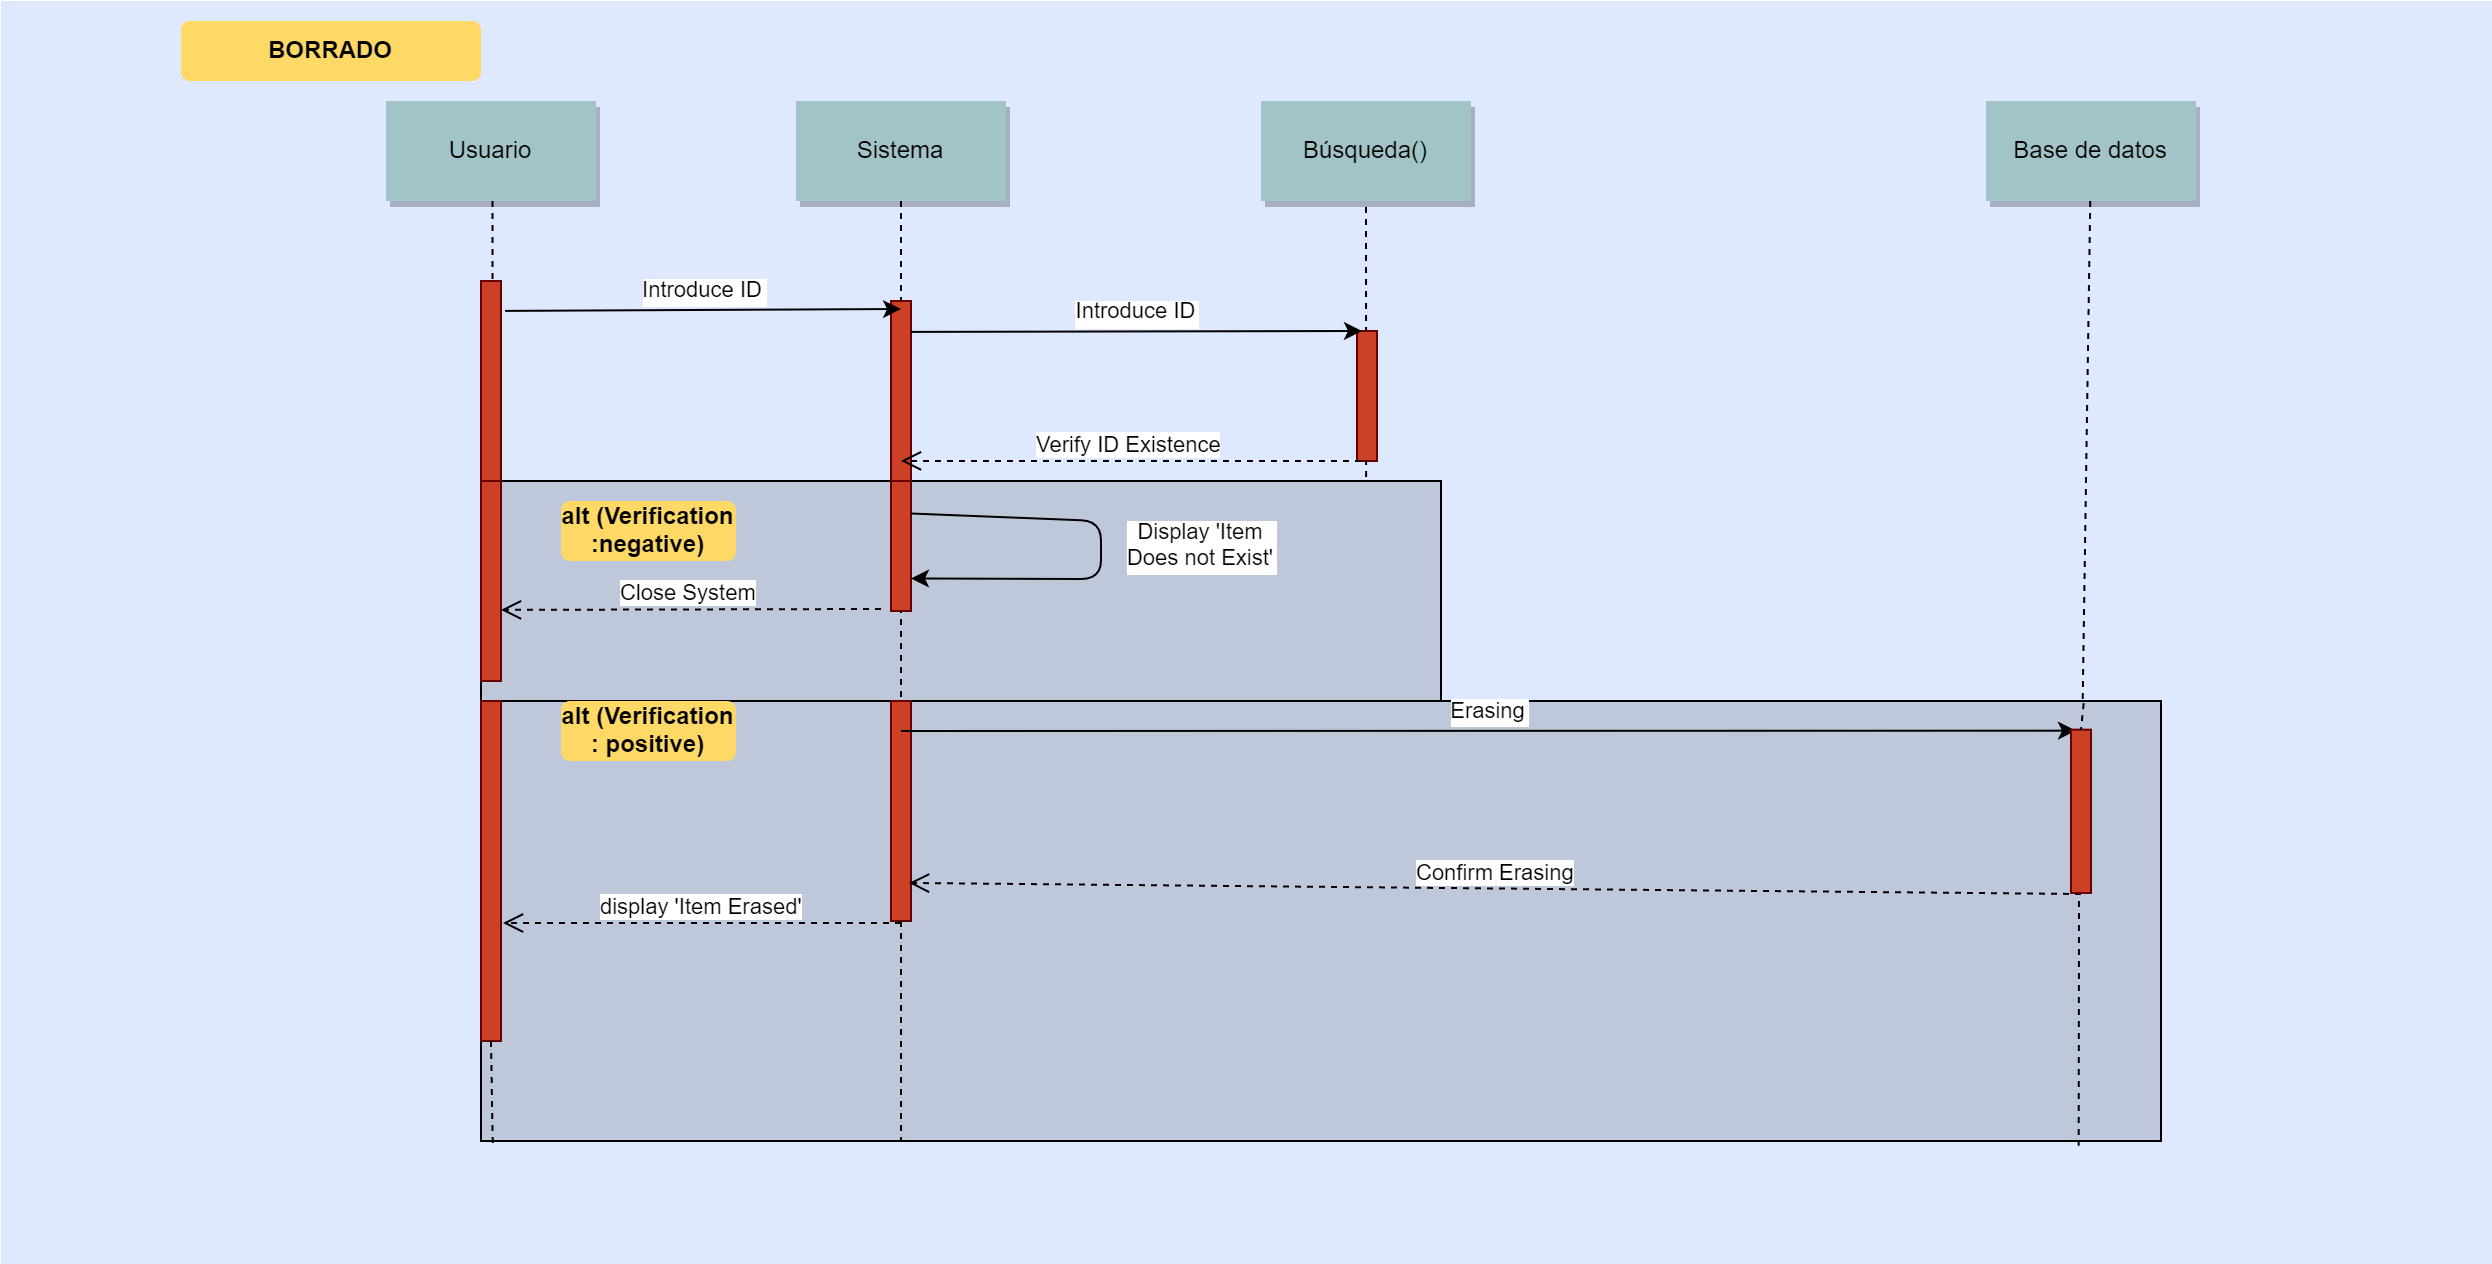

The diagram above was exported from draw.io. Its source (the exported page's mxGraphModel, read from the mxfile embedded in the PNG):
<mxGraphModel dx="1620" dy="599" grid="1" gridSize="10" guides="1" tooltips="1" connect="1" arrows="1" fold="1" page="0" pageScale="1.5" pageWidth="826" pageHeight="1169" background="#ffffff" math="0" shadow="0">
  <root>
    <mxCell id="0" />
    <mxCell id="1" parent="0" />
    <mxCell id="69" value="" style="fillColor=#DEE8FF;strokeColor=none" parent="1" vertex="1">
      <mxGeometry x="-40" y="10" width="1570" height="800" as="geometry" />
    </mxCell>
    <mxCell id="2" value="" style="fillColor=#CC4125;strokeColor=#660000" parent="1" vertex="1">
      <mxGeometry x="200" y="150" width="10" height="130" as="geometry" />
    </mxCell>
    <mxCell id="4" value="Usuario" style="shadow=1;fillColor=#A2C4C9;strokeColor=none" parent="1" vertex="1">
      <mxGeometry x="152.5" y="60" width="105" height="50" as="geometry" />
    </mxCell>
    <mxCell id="6" value="" style="fillColor=#CC4125;strokeColor=#660000" parent="1" vertex="1">
      <mxGeometry x="405" y="160" width="10" height="140" as="geometry" />
    </mxCell>
    <mxCell id="7" value="Sistema" style="shadow=1;fillColor=#A2C4C9;strokeColor=none" parent="1" vertex="1">
      <mxGeometry x="357.5" y="60" width="105" height="50" as="geometry" />
    </mxCell>
    <mxCell id="8" value="" style="edgeStyle=none;endArrow=none;dashed=1" parent="1" source="7" target="6" edge="1">
      <mxGeometry x="272.3350694444445" y="165" width="100" height="100" as="geometry">
        <mxPoint x="347.2588734567901" y="110" as="sourcePoint" />
        <mxPoint x="347.5761959876544" y="165" as="targetPoint" />
      </mxGeometry>
    </mxCell>
    <mxCell id="9" value="Introduce ID" style="edgeStyle=none;verticalLabelPosition=top;verticalAlign=bottom;exitX=1.2;exitY=0.115;exitDx=0;exitDy=0;exitPerimeter=0;" parent="1" source="2" edge="1">
      <mxGeometry x="237.5" y="82.5" width="100" height="100" as="geometry">
        <mxPoint x="227.5" y="170" as="sourcePoint" />
        <mxPoint x="410" y="164" as="targetPoint" />
      </mxGeometry>
    </mxCell>
    <mxCell id="30" value="Base de datos" style="shadow=1;fillColor=#A2C4C9;strokeColor=none" parent="1" vertex="1">
      <mxGeometry x="952.5" y="60" width="105" height="50" as="geometry" />
    </mxCell>
    <mxCell id="33" value="" style="edgeStyle=elbowEdgeStyle;elbow=horizontal;endArrow=none;dashed=1" parent="1" source="4" target="2" edge="1">
      <mxGeometry x="230.00000000000003" y="310" width="100" height="100" as="geometry">
        <mxPoint x="230.00000000000003" y="410" as="sourcePoint" />
        <mxPoint x="330" y="310" as="targetPoint" />
      </mxGeometry>
    </mxCell>
    <mxCell id="44" value="" style="edgeStyle=none;dashed=1;endArrow=none" parent="1" source="2" edge="1">
      <mxGeometry x="50" y="300" width="100" height="100" as="geometry">
        <mxPoint x="50" y="400" as="sourcePoint" />
        <mxPoint x="205" y="360" as="targetPoint" />
      </mxGeometry>
    </mxCell>
    <mxCell id="50" value="" style="edgeStyle=none;endArrow=none;dashed=1" parent="1" source="30" edge="1">
      <mxGeometry x="956.5711805555559" y="205" width="100" height="100" as="geometry">
        <mxPoint x="1031.7361111111113" y="150" as="sourcePoint" />
        <mxPoint x="1000.6174395161293" y="374.83333333333326" as="targetPoint" />
      </mxGeometry>
    </mxCell>
    <mxCell id="71" value="BORRADO" style="rounded=1;fontStyle=1;fillColor=#FFD966;strokeColor=none" parent="1" vertex="1">
      <mxGeometry x="50" y="20" width="150" height="30" as="geometry" />
    </mxCell>
    <mxCell id="zlJ4LAwk-2nBVvnCDMeI-91" value="Búsqueda()" style="shadow=1;fillColor=#A2C4C9;strokeColor=none" parent="1" vertex="1">
      <mxGeometry x="590" y="60" width="105" height="50" as="geometry" />
    </mxCell>
    <mxCell id="zlJ4LAwk-2nBVvnCDMeI-94" value="" style="endArrow=none;dashed=1;html=1;entryX=0.5;entryY=1;entryDx=0;entryDy=0;exitX=0.922;exitY=0.091;exitDx=0;exitDy=0;exitPerimeter=0;" parent="1" source="zlJ4LAwk-2nBVvnCDMeI-97" target="zlJ4LAwk-2nBVvnCDMeI-91" edge="1">
      <mxGeometry width="50" height="50" relative="1" as="geometry">
        <mxPoint x="620" y="180" as="sourcePoint" />
        <mxPoint x="670" y="130" as="targetPoint" />
      </mxGeometry>
    </mxCell>
    <mxCell id="zlJ4LAwk-2nBVvnCDMeI-95" value="" style="fillColor=#CC4125;strokeColor=#660000" parent="1" vertex="1">
      <mxGeometry x="638" y="175" width="10" height="65" as="geometry" />
    </mxCell>
    <mxCell id="zlJ4LAwk-2nBVvnCDMeI-96" value="Introduce ID" style="edgeStyle=none;verticalLabelPosition=top;verticalAlign=bottom;exitX=1.2;exitY=0.115;exitDx=0;exitDy=0;exitPerimeter=0;entryX=0.25;entryY=0;entryDx=0;entryDy=0;" parent="1" target="zlJ4LAwk-2nBVvnCDMeI-95" edge="1">
      <mxGeometry x="440.5" y="93" width="100" height="100" as="geometry">
        <mxPoint x="415" y="175.45000000000005" as="sourcePoint" />
        <mxPoint x="613" y="174.5" as="targetPoint" />
      </mxGeometry>
    </mxCell>
    <mxCell id="zlJ4LAwk-2nBVvnCDMeI-97" value="" style="fillColor=#BFC8DB" parent="1" vertex="1">
      <mxGeometry x="200" y="250" width="480" height="110" as="geometry" />
    </mxCell>
    <mxCell id="zlJ4LAwk-2nBVvnCDMeI-98" value="Verify ID Existence" style="html=1;verticalAlign=bottom;endArrow=open;dashed=1;endSize=8;entryX=0.5;entryY=0.571;entryDx=0;entryDy=0;entryPerimeter=0;" parent="1" target="6" edge="1">
      <mxGeometry relative="1" as="geometry">
        <mxPoint x="640" y="240" as="sourcePoint" />
        <mxPoint x="560" y="240" as="targetPoint" />
      </mxGeometry>
    </mxCell>
    <mxCell id="zlJ4LAwk-2nBVvnCDMeI-99" value="alt (Verification&#10;:negative)" style="rounded=1;fontStyle=1;fillColor=#FFD966;strokeColor=none" parent="1" vertex="1">
      <mxGeometry x="240" y="260" width="87.5" height="30" as="geometry" />
    </mxCell>
    <mxCell id="zlJ4LAwk-2nBVvnCDMeI-100" value="" style="fillColor=#CC4125;strokeColor=#660000" parent="1" vertex="1">
      <mxGeometry x="405" y="250" width="10" height="65" as="geometry" />
    </mxCell>
    <mxCell id="zlJ4LAwk-2nBVvnCDMeI-101" value="" style="fillColor=#CC4125;strokeColor=#660000" parent="1" vertex="1">
      <mxGeometry x="200" y="250" width="10" height="100" as="geometry" />
    </mxCell>
    <mxCell id="zlJ4LAwk-2nBVvnCDMeI-104" value="Close System" style="html=1;verticalAlign=bottom;endArrow=open;dashed=1;endSize=8;entryX=0.5;entryY=0.571;entryDx=0;entryDy=0;entryPerimeter=0;" parent="1" edge="1">
      <mxGeometry relative="1" as="geometry">
        <mxPoint x="400" y="314" as="sourcePoint" />
        <mxPoint x="210" y="314.44000000000005" as="targetPoint" />
      </mxGeometry>
    </mxCell>
    <mxCell id="zlJ4LAwk-2nBVvnCDMeI-105" value="Display 'Item &#10;Does not Exist'" style="edgeStyle=none;verticalLabelPosition=top;verticalAlign=bottom;exitX=1;exitY=0.25;exitDx=0;exitDy=0;entryX=1;entryY=0.75;entryDx=0;entryDy=0;" parent="1" source="zlJ4LAwk-2nBVvnCDMeI-100" target="zlJ4LAwk-2nBVvnCDMeI-100" edge="1">
      <mxGeometry width="100" height="100" as="geometry">
        <mxPoint x="222" y="174.95000000000005" as="sourcePoint" />
        <mxPoint x="420" y="174" as="targetPoint" />
        <Array as="points">
          <mxPoint x="510" y="270" />
          <mxPoint x="510" y="299" />
        </Array>
        <mxPoint x="145" y="16" as="offset" />
      </mxGeometry>
    </mxCell>
    <mxCell id="zlJ4LAwk-2nBVvnCDMeI-107" value="" style="fillColor=#BFC8DB" parent="1" vertex="1">
      <mxGeometry x="200" y="360" width="840" height="220" as="geometry" />
    </mxCell>
    <mxCell id="zlJ4LAwk-2nBVvnCDMeI-108" value="" style="fillColor=#CC4125;strokeColor=#660000" parent="1" vertex="1">
      <mxGeometry x="200" y="360" width="10" height="170" as="geometry" />
    </mxCell>
    <mxCell id="zlJ4LAwk-2nBVvnCDMeI-109" value="" style="endArrow=none;dashed=1;html=1;entryX=0.5;entryY=1;entryDx=0;entryDy=0;" parent="1" target="zlJ4LAwk-2nBVvnCDMeI-100" edge="1">
      <mxGeometry width="50" height="50" relative="1" as="geometry">
        <mxPoint x="410" y="358" as="sourcePoint" />
        <mxPoint x="440" y="310" as="targetPoint" />
      </mxGeometry>
    </mxCell>
    <mxCell id="zlJ4LAwk-2nBVvnCDMeI-110" value="alt (Verification&#10;: positive)" style="rounded=1;fontStyle=1;fillColor=#FFD966;strokeColor=none" parent="1" vertex="1">
      <mxGeometry x="240" y="360" width="87.5" height="30" as="geometry" />
    </mxCell>
    <mxCell id="zlJ4LAwk-2nBVvnCDMeI-111" value="" style="fillColor=#CC4125;strokeColor=#660000" parent="1" vertex="1">
      <mxGeometry x="405" y="360" width="10" height="110" as="geometry" />
    </mxCell>
    <mxCell id="zlJ4LAwk-2nBVvnCDMeI-112" value="Erasing" style="edgeStyle=none;verticalLabelPosition=top;verticalAlign=bottom;entryX=0.25;entryY=0;entryDx=0;entryDy=0;" parent="1" edge="1">
      <mxGeometry x="450.5" y="103" width="100" height="100" as="geometry">
        <mxPoint x="410" y="375" as="sourcePoint" />
        <mxPoint x="997.5" y="374.83333333333326" as="targetPoint" />
      </mxGeometry>
    </mxCell>
    <mxCell id="zlJ4LAwk-2nBVvnCDMeI-113" value="Confirm Erasing" style="html=1;verticalAlign=bottom;endArrow=open;dashed=1;endSize=8;exitX=0.5;exitY=1;exitDx=0;exitDy=0;entryX=0.9;entryY=0.827;entryDx=0;entryDy=0;entryPerimeter=0;" parent="1" target="zlJ4LAwk-2nBVvnCDMeI-111" edge="1">
      <mxGeometry relative="1" as="geometry">
        <mxPoint x="1000" y="456.5" as="sourcePoint" />
        <mxPoint x="415" y="409.94000000000005" as="targetPoint" />
      </mxGeometry>
    </mxCell>
    <mxCell id="zlJ4LAwk-2nBVvnCDMeI-114" value="display 'Item Erased'" style="html=1;verticalAlign=bottom;endArrow=open;dashed=1;endSize=8;entryX=1.1;entryY=0.653;entryDx=0;entryDy=0;entryPerimeter=0;" parent="1" target="zlJ4LAwk-2nBVvnCDMeI-108" edge="1">
      <mxGeometry relative="1" as="geometry">
        <mxPoint x="410" y="471" as="sourcePoint" />
        <mxPoint x="424" y="460.97" as="targetPoint" />
        <Array as="points" />
      </mxGeometry>
    </mxCell>
    <mxCell id="zlJ4LAwk-2nBVvnCDMeI-115" value="" style="fillColor=#CC4125;strokeColor=#660000" parent="1" vertex="1">
      <mxGeometry x="995" y="374.3333333333333" width="10" height="81.66666666666669" as="geometry" />
    </mxCell>
    <mxCell id="gS-ElvDnMYAhN1EOUjN6-71" value="" style="endArrow=none;dashed=1;html=1;entryX=0.007;entryY=1.011;entryDx=0;entryDy=0;exitX=0.5;exitY=1;exitDx=0;exitDy=0;entryPerimeter=0;" edge="1" parent="1" source="zlJ4LAwk-2nBVvnCDMeI-108" target="zlJ4LAwk-2nBVvnCDMeI-107">
      <mxGeometry width="50" height="50" relative="1" as="geometry">
        <mxPoint x="652.56" y="270.01" as="sourcePoint" />
        <mxPoint x="652.5" y="120" as="targetPoint" />
      </mxGeometry>
    </mxCell>
    <mxCell id="gS-ElvDnMYAhN1EOUjN6-72" value="" style="endArrow=none;dashed=1;html=1;entryX=0.25;entryY=1;entryDx=0;entryDy=0;" edge="1" parent="1" target="zlJ4LAwk-2nBVvnCDMeI-107">
      <mxGeometry width="50" height="50" relative="1" as="geometry">
        <mxPoint x="410" y="470" as="sourcePoint" />
        <mxPoint x="215.8800000000001" y="592.4199999999998" as="targetPoint" />
      </mxGeometry>
    </mxCell>
    <mxCell id="gS-ElvDnMYAhN1EOUjN6-73" value="" style="endArrow=none;dashed=1;html=1;entryX=0.5;entryY=0;entryDx=0;entryDy=0;exitX=0.954;exitY=0.005;exitDx=0;exitDy=0;exitPerimeter=0;" edge="1" parent="1" source="zlJ4LAwk-2nBVvnCDMeI-107" target="zlJ4LAwk-2nBVvnCDMeI-115">
      <mxGeometry width="50" height="50" relative="1" as="geometry">
        <mxPoint x="420.0000000000002" y="480" as="sourcePoint" />
        <mxPoint x="420.0000000000002" y="590" as="targetPoint" />
      </mxGeometry>
    </mxCell>
    <mxCell id="gS-ElvDnMYAhN1EOUjN6-76" value="" style="endArrow=none;dashed=1;html=1;entryX=0.951;entryY=1.011;entryDx=0;entryDy=0;entryPerimeter=0;" edge="1" parent="1" target="zlJ4LAwk-2nBVvnCDMeI-107">
      <mxGeometry width="50" height="50" relative="1" as="geometry">
        <mxPoint x="999" y="460" as="sourcePoint" />
        <mxPoint x="1010" y="384.33333333333326" as="targetPoint" />
      </mxGeometry>
    </mxCell>
  </root>
</mxGraphModel>